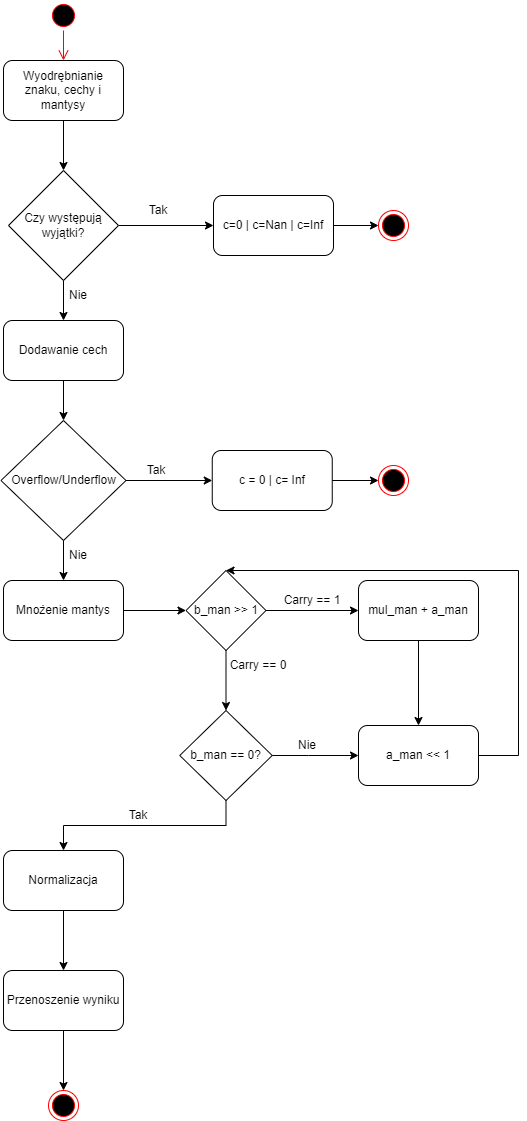

The diagram above was exported from draw.io. Its source (the exported page's mxGraphModel, read from the mxfile embedded in the PNG):
<mxGraphModel dx="868" dy="482" grid="1" gridSize="10" guides="1" tooltips="1" connect="1" arrows="1" fold="1" page="1" pageScale="1" pageWidth="900" pageHeight="1600" math="0" shadow="0">
  <root>
    <mxCell id="0" />
    <mxCell id="1" parent="0" />
    <mxCell id="_phfwIYAUCDoUSjg7GmQ-1" value="" style="ellipse;html=1;shape=startState;fillColor=#000000;strokeColor=#ff0000;" parent="1" vertex="1">
      <mxGeometry x="100" y="10" width="30" height="30" as="geometry" />
    </mxCell>
    <mxCell id="_phfwIYAUCDoUSjg7GmQ-2" value="" style="edgeStyle=orthogonalEdgeStyle;html=1;verticalAlign=bottom;endArrow=open;endSize=8;strokeColor=#ff0000;rounded=0;entryX=0.5;entryY=0;entryDx=0;entryDy=0;" parent="1" source="_phfwIYAUCDoUSjg7GmQ-1" target="_phfwIYAUCDoUSjg7GmQ-3" edge="1">
      <mxGeometry relative="1" as="geometry">
        <mxPoint x="115" y="100" as="targetPoint" />
      </mxGeometry>
    </mxCell>
    <mxCell id="_phfwIYAUCDoUSjg7GmQ-3" value="Wyodrębnianie znaku, cechy i mantysy" style="rounded=1;whiteSpace=wrap;html=1;" parent="1" vertex="1">
      <mxGeometry x="55" y="70" width="120" height="60" as="geometry" />
    </mxCell>
    <mxCell id="_phfwIYAUCDoUSjg7GmQ-7" value="" style="endArrow=classic;html=1;rounded=0;exitX=0.5;exitY=1;exitDx=0;exitDy=0;entryX=0.5;entryY=0;entryDx=0;entryDy=0;" parent="1" source="_phfwIYAUCDoUSjg7GmQ-3" edge="1">
      <mxGeometry width="50" height="50" relative="1" as="geometry">
        <mxPoint x="430" y="240" as="sourcePoint" />
        <mxPoint x="115" y="180" as="targetPoint" />
      </mxGeometry>
    </mxCell>
    <mxCell id="_phfwIYAUCDoUSjg7GmQ-8" value="" style="endArrow=classic;html=1;rounded=0;exitX=1;exitY=0.5;exitDx=0;exitDy=0;" parent="1" edge="1">
      <mxGeometry width="50" height="50" relative="1" as="geometry">
        <mxPoint x="170" y="235" as="sourcePoint" />
        <mxPoint x="265" y="235" as="targetPoint" />
      </mxGeometry>
    </mxCell>
    <mxCell id="_phfwIYAUCDoUSjg7GmQ-9" value="" style="ellipse;html=1;shape=endState;fillColor=#000000;strokeColor=#ff0000;" parent="1" vertex="1">
      <mxGeometry x="430" y="220" width="30" height="30" as="geometry" />
    </mxCell>
    <mxCell id="_phfwIYAUCDoUSjg7GmQ-10" value="c=0 | c=Nan | c=Inf" style="rounded=1;whiteSpace=wrap;html=1;" parent="1" vertex="1">
      <mxGeometry x="265" y="205" width="120" height="60" as="geometry" />
    </mxCell>
    <mxCell id="_phfwIYAUCDoUSjg7GmQ-11" value="" style="endArrow=classic;html=1;rounded=0;exitX=1;exitY=0.5;exitDx=0;exitDy=0;entryX=0;entryY=0.5;entryDx=0;entryDy=0;" parent="1" source="_phfwIYAUCDoUSjg7GmQ-10" target="_phfwIYAUCDoUSjg7GmQ-9" edge="1">
      <mxGeometry width="50" height="50" relative="1" as="geometry">
        <mxPoint x="425" y="365" as="sourcePoint" />
        <mxPoint x="475" y="315" as="targetPoint" />
      </mxGeometry>
    </mxCell>
    <mxCell id="_phfwIYAUCDoUSjg7GmQ-12" value="" style="endArrow=classic;html=1;rounded=0;entryX=0.5;entryY=0;entryDx=0;entryDy=0;exitX=0.5;exitY=1;exitDx=0;exitDy=0;" parent="1" target="_phfwIYAUCDoUSjg7GmQ-13" edge="1">
      <mxGeometry width="50" height="50" relative="1" as="geometry">
        <mxPoint x="115" y="270" as="sourcePoint" />
        <mxPoint x="480" y="320" as="targetPoint" />
      </mxGeometry>
    </mxCell>
    <mxCell id="_phfwIYAUCDoUSjg7GmQ-13" value="Dodawanie cech" style="rounded=1;whiteSpace=wrap;html=1;" parent="1" vertex="1">
      <mxGeometry x="55" y="329.9999999999999" width="120" height="60" as="geometry" />
    </mxCell>
    <mxCell id="_phfwIYAUCDoUSjg7GmQ-14" value="Overflow/Underflow" style="rhombus;whiteSpace=wrap;html=1;" parent="1" vertex="1">
      <mxGeometry x="52.5" y="430" width="125" height="120" as="geometry" />
    </mxCell>
    <mxCell id="_phfwIYAUCDoUSjg7GmQ-15" value="" style="endArrow=classic;html=1;rounded=0;exitX=0.5;exitY=1;exitDx=0;exitDy=0;entryX=0.5;entryY=0;entryDx=0;entryDy=0;" parent="1" source="_phfwIYAUCDoUSjg7GmQ-13" target="_phfwIYAUCDoUSjg7GmQ-14" edge="1">
      <mxGeometry width="50" height="50" relative="1" as="geometry">
        <mxPoint x="430" y="370" as="sourcePoint" />
        <mxPoint x="480" y="320" as="targetPoint" />
      </mxGeometry>
    </mxCell>
    <mxCell id="_phfwIYAUCDoUSjg7GmQ-16" value="" style="endArrow=classic;html=1;rounded=0;exitX=1;exitY=0.5;exitDx=0;exitDy=0;entryX=0;entryY=0.5;entryDx=0;entryDy=0;" parent="1" source="_phfwIYAUCDoUSjg7GmQ-14" edge="1" target="_phfwIYAUCDoUSjg7GmQ-17">
      <mxGeometry width="50" height="50" relative="1" as="geometry">
        <mxPoint x="210" y="480" as="sourcePoint" />
        <mxPoint x="250" y="480" as="targetPoint" />
      </mxGeometry>
    </mxCell>
    <mxCell id="_phfwIYAUCDoUSjg7GmQ-17" value="c = 0 | c= Inf" style="rounded=1;whiteSpace=wrap;html=1;" parent="1" vertex="1">
      <mxGeometry x="263.75" y="460" width="120" height="60" as="geometry" />
    </mxCell>
    <mxCell id="_phfwIYAUCDoUSjg7GmQ-18" value="" style="ellipse;html=1;shape=endState;fillColor=#000000;strokeColor=#ff0000;" parent="1" vertex="1">
      <mxGeometry x="430" y="475" width="30" height="30" as="geometry" />
    </mxCell>
    <mxCell id="_phfwIYAUCDoUSjg7GmQ-19" value="" style="endArrow=classic;html=1;rounded=0;exitX=1;exitY=0.5;exitDx=0;exitDy=0;entryX=0;entryY=0.5;entryDx=0;entryDy=0;" parent="1" source="_phfwIYAUCDoUSjg7GmQ-17" target="_phfwIYAUCDoUSjg7GmQ-18" edge="1">
      <mxGeometry width="50" height="50" relative="1" as="geometry">
        <mxPoint x="431.25" y="500" as="sourcePoint" />
        <mxPoint x="481.25" y="450" as="targetPoint" />
      </mxGeometry>
    </mxCell>
    <mxCell id="_phfwIYAUCDoUSjg7GmQ-20" value="Mnożenie mantys" style="rounded=1;whiteSpace=wrap;html=1;" parent="1" vertex="1">
      <mxGeometry x="55" y="590" width="120" height="60" as="geometry" />
    </mxCell>
    <mxCell id="_phfwIYAUCDoUSjg7GmQ-21" value="" style="endArrow=classic;html=1;rounded=0;exitX=0.5;exitY=1;exitDx=0;exitDy=0;entryX=0.5;entryY=0;entryDx=0;entryDy=0;" parent="1" source="_phfwIYAUCDoUSjg7GmQ-14" target="_phfwIYAUCDoUSjg7GmQ-20" edge="1">
      <mxGeometry width="50" height="50" relative="1" as="geometry">
        <mxPoint x="430" y="610" as="sourcePoint" />
        <mxPoint x="480" y="560" as="targetPoint" />
      </mxGeometry>
    </mxCell>
    <mxCell id="_phfwIYAUCDoUSjg7GmQ-22" value="" style="endArrow=classic;html=1;rounded=0;exitX=1;exitY=0.5;exitDx=0;exitDy=0;entryX=0;entryY=0.5;entryDx=0;entryDy=0;" parent="1" source="_phfwIYAUCDoUSjg7GmQ-20" target="cootP61ocJkJNIXHwjJd-7" edge="1">
      <mxGeometry width="50" height="50" relative="1" as="geometry">
        <mxPoint x="430" y="610" as="sourcePoint" />
        <mxPoint x="240" y="620" as="targetPoint" />
      </mxGeometry>
    </mxCell>
    <mxCell id="_phfwIYAUCDoUSjg7GmQ-23" value="Normalizacja" style="rounded=1;whiteSpace=wrap;html=1;" parent="1" vertex="1">
      <mxGeometry x="55" y="860" width="120" height="60" as="geometry" />
    </mxCell>
    <mxCell id="_phfwIYAUCDoUSjg7GmQ-24" value="Przenoszenie wyniku" style="rounded=1;whiteSpace=wrap;html=1;" parent="1" vertex="1">
      <mxGeometry x="55" y="980" width="120" height="60" as="geometry" />
    </mxCell>
    <mxCell id="_phfwIYAUCDoUSjg7GmQ-25" value="" style="endArrow=classic;html=1;rounded=0;exitX=0.5;exitY=1;exitDx=0;exitDy=0;entryX=0.5;entryY=0;entryDx=0;entryDy=0;" parent="1" source="_phfwIYAUCDoUSjg7GmQ-23" target="_phfwIYAUCDoUSjg7GmQ-24" edge="1">
      <mxGeometry width="50" height="50" relative="1" as="geometry">
        <mxPoint x="430" y="1000" as="sourcePoint" />
        <mxPoint x="480" y="950" as="targetPoint" />
      </mxGeometry>
    </mxCell>
    <mxCell id="_phfwIYAUCDoUSjg7GmQ-26" value="" style="ellipse;html=1;shape=endState;fillColor=#000000;strokeColor=#ff0000;" parent="1" vertex="1">
      <mxGeometry x="100" y="1100" width="30" height="30" as="geometry" />
    </mxCell>
    <mxCell id="_phfwIYAUCDoUSjg7GmQ-27" value="" style="endArrow=classic;html=1;rounded=0;exitX=0.5;exitY=1;exitDx=0;exitDy=0;entryX=0.5;entryY=0;entryDx=0;entryDy=0;" parent="1" source="_phfwIYAUCDoUSjg7GmQ-24" target="_phfwIYAUCDoUSjg7GmQ-26" edge="1">
      <mxGeometry width="50" height="50" relative="1" as="geometry">
        <mxPoint x="430" y="1120" as="sourcePoint" />
        <mxPoint x="480" y="1070" as="targetPoint" />
      </mxGeometry>
    </mxCell>
    <mxCell id="cootP61ocJkJNIXHwjJd-1" value="Tak" style="text;html=1;strokeColor=none;fillColor=none;align=center;verticalAlign=middle;whiteSpace=wrap;rounded=0;" parent="1" vertex="1">
      <mxGeometry x="177.5" y="470" width="60" height="20" as="geometry" />
    </mxCell>
    <mxCell id="cootP61ocJkJNIXHwjJd-3" value="Nie" style="text;html=1;strokeColor=none;fillColor=none;align=center;verticalAlign=middle;whiteSpace=wrap;rounded=0;" parent="1" vertex="1">
      <mxGeometry x="100" y="550" width="60" height="30" as="geometry" />
    </mxCell>
    <mxCell id="cootP61ocJkJNIXHwjJd-5" value="" style="endArrow=classic;html=1;rounded=0;exitX=1;exitY=0.5;exitDx=0;exitDy=0;" parent="1" source="cootP61ocJkJNIXHwjJd-7" edge="1">
      <mxGeometry width="50" height="50" relative="1" as="geometry">
        <mxPoint x="480" y="770" as="sourcePoint" />
        <mxPoint x="410" y="620" as="targetPoint" />
      </mxGeometry>
    </mxCell>
    <mxCell id="cootP61ocJkJNIXHwjJd-7" value="b_man &amp;gt;&amp;gt; 1" style="rhombus;whiteSpace=wrap;html=1;" parent="1" vertex="1">
      <mxGeometry x="237.5" y="580" width="80" height="80" as="geometry" />
    </mxCell>
    <mxCell id="cootP61ocJkJNIXHwjJd-8" value="" style="endArrow=classic;html=1;rounded=0;exitX=0.5;exitY=1;exitDx=0;exitDy=0;entryX=0.5;entryY=0;entryDx=0;entryDy=0;" parent="1" source="cootP61ocJkJNIXHwjJd-7" target="cootP61ocJkJNIXHwjJd-11" edge="1">
      <mxGeometry width="50" height="50" relative="1" as="geometry">
        <mxPoint x="380" y="650" as="sourcePoint" />
        <mxPoint x="277.5" y="710" as="targetPoint" />
      </mxGeometry>
    </mxCell>
    <mxCell id="cootP61ocJkJNIXHwjJd-9" value="Carry == 0" style="text;html=1;strokeColor=none;fillColor=none;align=center;verticalAlign=middle;whiteSpace=wrap;rounded=0;" parent="1" vertex="1">
      <mxGeometry x="280" y="660" width="60" height="30" as="geometry" />
    </mxCell>
    <mxCell id="cootP61ocJkJNIXHwjJd-11" value="b_man == 0?" style="rhombus;whiteSpace=wrap;html=1;" parent="1" vertex="1">
      <mxGeometry x="231.25" y="720" width="92.5" height="90" as="geometry" />
    </mxCell>
    <mxCell id="cootP61ocJkJNIXHwjJd-13" value="" style="edgeStyle=elbowEdgeStyle;elbow=vertical;endArrow=classic;html=1;rounded=0;entryX=0;entryY=0.5;entryDx=0;entryDy=0;exitX=1;exitY=0.5;exitDx=0;exitDy=0;" parent="1" source="cootP61ocJkJNIXHwjJd-11" target="cootP61ocJkJNIXHwjJd-18" edge="1">
      <mxGeometry width="50" height="50" relative="1" as="geometry">
        <mxPoint x="340" y="790" as="sourcePoint" />
        <mxPoint x="200" y="620" as="targetPoint" />
        <Array as="points">
          <mxPoint x="360" y="765" />
        </Array>
      </mxGeometry>
    </mxCell>
    <mxCell id="cootP61ocJkJNIXHwjJd-14" value="Nie" style="text;html=1;strokeColor=none;fillColor=none;align=center;verticalAlign=middle;whiteSpace=wrap;rounded=0;" parent="1" vertex="1">
      <mxGeometry x="333.75" y="740" width="50" height="30" as="geometry" />
    </mxCell>
    <mxCell id="cootP61ocJkJNIXHwjJd-15" value="" style="edgeStyle=elbowEdgeStyle;elbow=vertical;endArrow=classic;html=1;rounded=0;exitX=0.5;exitY=1;exitDx=0;exitDy=0;entryX=0.5;entryY=0;entryDx=0;entryDy=0;" parent="1" source="cootP61ocJkJNIXHwjJd-11" target="_phfwIYAUCDoUSjg7GmQ-23" edge="1">
      <mxGeometry width="50" height="50" relative="1" as="geometry">
        <mxPoint x="380" y="890" as="sourcePoint" />
        <mxPoint x="430" y="840" as="targetPoint" />
      </mxGeometry>
    </mxCell>
    <mxCell id="cootP61ocJkJNIXHwjJd-16" value="Tak" style="text;html=1;strokeColor=none;fillColor=none;align=center;verticalAlign=middle;whiteSpace=wrap;rounded=0;" parent="1" vertex="1">
      <mxGeometry x="160" y="810" width="60" height="30" as="geometry" />
    </mxCell>
    <mxCell id="cootP61ocJkJNIXHwjJd-17" value="Carry == 1" style="text;html=1;strokeColor=none;fillColor=none;align=center;verticalAlign=middle;whiteSpace=wrap;rounded=0;" parent="1" vertex="1">
      <mxGeometry x="333.75" y="600" width="60" height="20" as="geometry" />
    </mxCell>
    <mxCell id="cootP61ocJkJNIXHwjJd-18" value="a_man &amp;lt;&amp;lt; 1" style="rounded=1;whiteSpace=wrap;html=1;" parent="1" vertex="1">
      <mxGeometry x="410" y="735" width="120" height="60" as="geometry" />
    </mxCell>
    <mxCell id="cootP61ocJkJNIXHwjJd-19" value="mul_man + a_man" style="rounded=1;whiteSpace=wrap;html=1;" parent="1" vertex="1">
      <mxGeometry x="410" y="590" width="120" height="60" as="geometry" />
    </mxCell>
    <mxCell id="cootP61ocJkJNIXHwjJd-20" value="" style="endArrow=classic;html=1;rounded=0;exitX=0.5;exitY=1;exitDx=0;exitDy=0;entryX=0.5;entryY=0;entryDx=0;entryDy=0;" parent="1" source="cootP61ocJkJNIXHwjJd-19" target="cootP61ocJkJNIXHwjJd-18" edge="1">
      <mxGeometry width="50" height="50" relative="1" as="geometry">
        <mxPoint x="380" y="650" as="sourcePoint" />
        <mxPoint x="430" y="600" as="targetPoint" />
      </mxGeometry>
    </mxCell>
    <mxCell id="cootP61ocJkJNIXHwjJd-21" value="" style="edgeStyle=elbowEdgeStyle;elbow=vertical;endArrow=classic;html=1;rounded=0;exitX=1;exitY=0.5;exitDx=0;exitDy=0;entryX=0.5;entryY=0;entryDx=0;entryDy=0;" parent="1" source="cootP61ocJkJNIXHwjJd-18" target="cootP61ocJkJNIXHwjJd-7" edge="1">
      <mxGeometry width="50" height="50" relative="1" as="geometry">
        <mxPoint x="380" y="880" as="sourcePoint" />
        <mxPoint x="430" y="830" as="targetPoint" />
        <Array as="points">
          <mxPoint x="570" y="570" />
          <mxPoint x="570" y="670" />
          <mxPoint x="510" y="580" />
          <mxPoint x="590" y="550" />
          <mxPoint x="560" y="680" />
          <mxPoint x="460" y="560" />
          <mxPoint x="550" y="660" />
          <mxPoint x="380" y="550" />
          <mxPoint x="570" y="670" />
          <mxPoint x="540" y="530" />
        </Array>
      </mxGeometry>
    </mxCell>
    <mxCell id="AqjswRDtDAx1KfJuRQBh-1" value="Czy występują wyjątki?" style="rhombus;whiteSpace=wrap;html=1;" vertex="1" parent="1">
      <mxGeometry x="60" y="180" width="110" height="110" as="geometry" />
    </mxCell>
    <mxCell id="AqjswRDtDAx1KfJuRQBh-4" value="Nie" style="text;html=1;strokeColor=none;fillColor=none;align=center;verticalAlign=middle;whiteSpace=wrap;rounded=0;" vertex="1" parent="1">
      <mxGeometry x="100" y="290" width="60" height="30" as="geometry" />
    </mxCell>
    <mxCell id="AqjswRDtDAx1KfJuRQBh-5" value="Tak" style="text;html=1;strokeColor=none;fillColor=none;align=center;verticalAlign=middle;whiteSpace=wrap;rounded=0;" vertex="1" parent="1">
      <mxGeometry x="180" y="210" width="60" height="20" as="geometry" />
    </mxCell>
  </root>
</mxGraphModel>